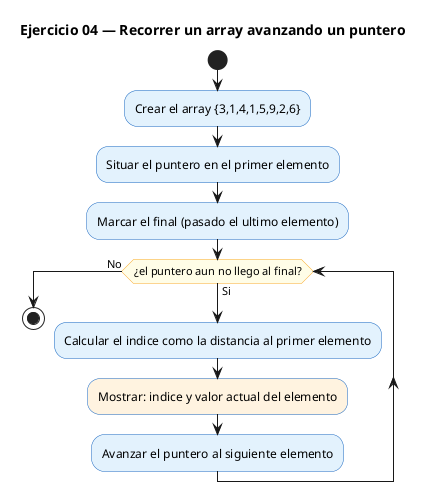

The diagram above was rendered by PlantUML. Its source (embedded in the PNG):
@startuml
' PlantUML (Activity diagram) — Ejercicio 04 Punteros: recorrer un array con un puntero
' Render: java -jar plantuml.jar -tpng ej04_plantuml.puml
title Ejercicio 04 — Recorrer un array avanzando un puntero

skinparam backgroundColor white
skinparam defaultFontName Helvetica
skinparam ActivityBackgroundColor #E3F2FD
skinparam ActivityBorderColor #1565C0
skinparam ActivityDiamondBackgroundColor #FFFDE7
skinparam ActivityDiamondBorderColor #F9A825
skinparam NoteBackgroundColor #F3E5F5

start
:Crear el array {3,1,4,1,5,9,2,6};
:Situar el puntero en el primer elemento;
:Marcar el final (pasado el ultimo elemento);
while (¿el puntero aun no llego al final?) is (Si)
  :Calcular el indice como la distancia al primer elemento;
  #FFF3E0:Mostrar: indice y valor actual del elemento;
  :Avanzar el puntero al siguiente elemento;
endwhile (No)
stop
@enduml